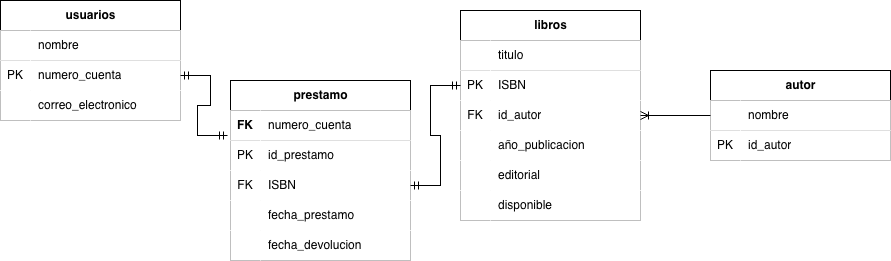

The diagram above was exported from draw.io. Its source (the exported page's mxGraphModel, read from the mxfile embedded in the PNG):
<mxGraphModel dx="976" dy="544" grid="1" gridSize="10" guides="1" tooltips="1" connect="1" arrows="1" fold="1" page="1" pageScale="1" pageWidth="827" pageHeight="1169" math="0" shadow="0">
  <root>
    <mxCell id="0" />
    <mxCell id="1" parent="0" />
    <mxCell id="Nbj9qdbNnpU1COkfdU0Q-1" value="libros" style="shape=table;startSize=30;container=1;collapsible=1;childLayout=tableLayout;fixedRows=1;rowLines=0;fontStyle=1;align=center;resizeLast=1;html=1;" vertex="1" parent="1">
      <mxGeometry x="730" y="260" width="180" height="210" as="geometry" />
    </mxCell>
    <mxCell id="Nbj9qdbNnpU1COkfdU0Q-2" value="" style="shape=tableRow;horizontal=0;startSize=0;swimlaneHead=0;swimlaneBody=0;collapsible=0;dropTarget=0;points=[[0,0.5],[1,0.5]];portConstraint=eastwest;top=0;left=0;right=0;bottom=1;" vertex="1" parent="Nbj9qdbNnpU1COkfdU0Q-1">
      <mxGeometry y="30" width="180" height="30" as="geometry" />
    </mxCell>
    <mxCell id="Nbj9qdbNnpU1COkfdU0Q-3" value="" style="shape=partialRectangle;connectable=0;top=0;left=0;bottom=0;right=0;fontStyle=1;overflow=hidden;whiteSpace=wrap;html=1;" vertex="1" parent="Nbj9qdbNnpU1COkfdU0Q-2">
      <mxGeometry width="30" height="30" as="geometry">
        <mxRectangle width="30" height="30" as="alternateBounds" />
      </mxGeometry>
    </mxCell>
    <mxCell id="Nbj9qdbNnpU1COkfdU0Q-4" value="&lt;span style=&quot;font-weight: 400;&quot;&gt;titulo&lt;/span&gt;" style="shape=partialRectangle;connectable=0;top=0;left=0;bottom=0;right=0;align=left;spacingLeft=6;fontStyle=1;overflow=hidden;html=1;whiteSpace=wrap;" vertex="1" parent="Nbj9qdbNnpU1COkfdU0Q-2">
      <mxGeometry x="30" width="150" height="30" as="geometry">
        <mxRectangle width="150" height="30" as="alternateBounds" />
      </mxGeometry>
    </mxCell>
    <mxCell id="Nbj9qdbNnpU1COkfdU0Q-5" value="" style="shape=tableRow;horizontal=0;startSize=0;swimlaneHead=0;swimlaneBody=0;collapsible=0;dropTarget=0;points=[[0,0.5],[1,0.5]];portConstraint=eastwest;top=0;left=0;right=0;bottom=0;" vertex="1" parent="Nbj9qdbNnpU1COkfdU0Q-1">
      <mxGeometry y="60" width="180" height="30" as="geometry" />
    </mxCell>
    <mxCell id="Nbj9qdbNnpU1COkfdU0Q-6" value="PK" style="shape=partialRectangle;connectable=0;top=0;left=0;bottom=0;right=0;editable=1;overflow=hidden;whiteSpace=wrap;html=1;" vertex="1" parent="Nbj9qdbNnpU1COkfdU0Q-5">
      <mxGeometry width="30" height="30" as="geometry">
        <mxRectangle width="30" height="30" as="alternateBounds" />
      </mxGeometry>
    </mxCell>
    <mxCell id="Nbj9qdbNnpU1COkfdU0Q-7" value="ISBN" style="shape=partialRectangle;connectable=0;top=0;left=0;bottom=0;right=0;align=left;spacingLeft=6;overflow=hidden;html=1;whiteSpace=wrap;" vertex="1" parent="Nbj9qdbNnpU1COkfdU0Q-5">
      <mxGeometry x="30" width="150" height="30" as="geometry">
        <mxRectangle width="150" height="30" as="alternateBounds" />
      </mxGeometry>
    </mxCell>
    <mxCell id="Nbj9qdbNnpU1COkfdU0Q-8" style="shape=tableRow;horizontal=0;startSize=0;swimlaneHead=0;swimlaneBody=0;collapsible=0;dropTarget=0;points=[[0,0.5],[1,0.5]];portConstraint=eastwest;top=0;left=0;right=0;bottom=0;" vertex="1" parent="Nbj9qdbNnpU1COkfdU0Q-1">
      <mxGeometry y="90" width="180" height="30" as="geometry" />
    </mxCell>
    <mxCell id="Nbj9qdbNnpU1COkfdU0Q-9" value="FK" style="shape=partialRectangle;connectable=0;top=0;left=0;bottom=0;right=0;editable=1;overflow=hidden;whiteSpace=wrap;html=1;" vertex="1" parent="Nbj9qdbNnpU1COkfdU0Q-8">
      <mxGeometry width="30" height="30" as="geometry">
        <mxRectangle width="30" height="30" as="alternateBounds" />
      </mxGeometry>
    </mxCell>
    <mxCell id="Nbj9qdbNnpU1COkfdU0Q-10" value="id_autor" style="shape=partialRectangle;connectable=0;top=0;left=0;bottom=0;right=0;align=left;spacingLeft=6;overflow=hidden;whiteSpace=wrap;html=1;" vertex="1" parent="Nbj9qdbNnpU1COkfdU0Q-8">
      <mxGeometry x="30" width="150" height="30" as="geometry">
        <mxRectangle width="150" height="30" as="alternateBounds" />
      </mxGeometry>
    </mxCell>
    <mxCell id="Nbj9qdbNnpU1COkfdU0Q-11" style="shape=tableRow;horizontal=0;startSize=0;swimlaneHead=0;swimlaneBody=0;collapsible=0;dropTarget=0;points=[[0,0.5],[1,0.5]];portConstraint=eastwest;top=0;left=0;right=0;bottom=0;" vertex="1" parent="Nbj9qdbNnpU1COkfdU0Q-1">
      <mxGeometry y="120" width="180" height="30" as="geometry" />
    </mxCell>
    <mxCell id="Nbj9qdbNnpU1COkfdU0Q-12" style="shape=partialRectangle;connectable=0;top=0;left=0;bottom=0;right=0;editable=1;overflow=hidden;whiteSpace=wrap;html=1;" vertex="1" parent="Nbj9qdbNnpU1COkfdU0Q-11">
      <mxGeometry width="30" height="30" as="geometry">
        <mxRectangle width="30" height="30" as="alternateBounds" />
      </mxGeometry>
    </mxCell>
    <mxCell id="Nbj9qdbNnpU1COkfdU0Q-13" value="año_publicacion" style="shape=partialRectangle;connectable=0;top=0;left=0;bottom=0;right=0;align=left;spacingLeft=6;overflow=hidden;whiteSpace=wrap;html=1;" vertex="1" parent="Nbj9qdbNnpU1COkfdU0Q-11">
      <mxGeometry x="30" width="150" height="30" as="geometry">
        <mxRectangle width="150" height="30" as="alternateBounds" />
      </mxGeometry>
    </mxCell>
    <mxCell id="Nbj9qdbNnpU1COkfdU0Q-14" style="shape=tableRow;horizontal=0;startSize=0;swimlaneHead=0;swimlaneBody=0;collapsible=0;dropTarget=0;points=[[0,0.5],[1,0.5]];portConstraint=eastwest;top=0;left=0;right=0;bottom=0;" vertex="1" parent="Nbj9qdbNnpU1COkfdU0Q-1">
      <mxGeometry y="150" width="180" height="30" as="geometry" />
    </mxCell>
    <mxCell id="Nbj9qdbNnpU1COkfdU0Q-15" style="shape=partialRectangle;connectable=0;top=0;left=0;bottom=0;right=0;editable=1;overflow=hidden;whiteSpace=wrap;html=1;" vertex="1" parent="Nbj9qdbNnpU1COkfdU0Q-14">
      <mxGeometry width="30" height="30" as="geometry">
        <mxRectangle width="30" height="30" as="alternateBounds" />
      </mxGeometry>
    </mxCell>
    <mxCell id="Nbj9qdbNnpU1COkfdU0Q-16" value="editorial" style="shape=partialRectangle;connectable=0;top=0;left=0;bottom=0;right=0;align=left;spacingLeft=6;overflow=hidden;whiteSpace=wrap;html=1;" vertex="1" parent="Nbj9qdbNnpU1COkfdU0Q-14">
      <mxGeometry x="30" width="150" height="30" as="geometry">
        <mxRectangle width="150" height="30" as="alternateBounds" />
      </mxGeometry>
    </mxCell>
    <mxCell id="Nbj9qdbNnpU1COkfdU0Q-17" style="shape=tableRow;horizontal=0;startSize=0;swimlaneHead=0;swimlaneBody=0;collapsible=0;dropTarget=0;points=[[0,0.5],[1,0.5]];portConstraint=eastwest;top=0;left=0;right=0;bottom=0;" vertex="1" parent="Nbj9qdbNnpU1COkfdU0Q-1">
      <mxGeometry y="180" width="180" height="30" as="geometry" />
    </mxCell>
    <mxCell id="Nbj9qdbNnpU1COkfdU0Q-18" style="shape=partialRectangle;connectable=0;top=0;left=0;bottom=0;right=0;editable=1;overflow=hidden;whiteSpace=wrap;html=1;" vertex="1" parent="Nbj9qdbNnpU1COkfdU0Q-17">
      <mxGeometry width="30" height="30" as="geometry">
        <mxRectangle width="30" height="30" as="alternateBounds" />
      </mxGeometry>
    </mxCell>
    <mxCell id="Nbj9qdbNnpU1COkfdU0Q-19" value="disponible" style="shape=partialRectangle;connectable=0;top=0;left=0;bottom=0;right=0;align=left;spacingLeft=6;overflow=hidden;whiteSpace=wrap;html=1;" vertex="1" parent="Nbj9qdbNnpU1COkfdU0Q-17">
      <mxGeometry x="30" width="150" height="30" as="geometry">
        <mxRectangle width="150" height="30" as="alternateBounds" />
      </mxGeometry>
    </mxCell>
    <mxCell id="Nbj9qdbNnpU1COkfdU0Q-20" value="usuarios" style="shape=table;startSize=30;container=1;collapsible=1;childLayout=tableLayout;fixedRows=1;rowLines=0;fontStyle=1;align=center;resizeLast=1;html=1;" vertex="1" parent="1">
      <mxGeometry x="270" y="250" width="180" height="120" as="geometry" />
    </mxCell>
    <mxCell id="Nbj9qdbNnpU1COkfdU0Q-21" value="" style="shape=tableRow;horizontal=0;startSize=0;swimlaneHead=0;swimlaneBody=0;collapsible=0;dropTarget=0;points=[[0,0.5],[1,0.5]];portConstraint=eastwest;top=0;left=0;right=0;bottom=1;" vertex="1" parent="Nbj9qdbNnpU1COkfdU0Q-20">
      <mxGeometry y="30" width="180" height="30" as="geometry" />
    </mxCell>
    <mxCell id="Nbj9qdbNnpU1COkfdU0Q-22" value="" style="shape=partialRectangle;connectable=0;top=0;left=0;bottom=0;right=0;fontStyle=1;overflow=hidden;whiteSpace=wrap;html=1;" vertex="1" parent="Nbj9qdbNnpU1COkfdU0Q-21">
      <mxGeometry width="30" height="30" as="geometry">
        <mxRectangle width="30" height="30" as="alternateBounds" />
      </mxGeometry>
    </mxCell>
    <mxCell id="Nbj9qdbNnpU1COkfdU0Q-23" value="&lt;span style=&quot;font-weight: 400;&quot;&gt;nombre&lt;/span&gt;" style="shape=partialRectangle;connectable=0;top=0;left=0;bottom=0;right=0;align=left;spacingLeft=6;fontStyle=1;overflow=hidden;html=1;whiteSpace=wrap;" vertex="1" parent="Nbj9qdbNnpU1COkfdU0Q-21">
      <mxGeometry x="30" width="150" height="30" as="geometry">
        <mxRectangle width="150" height="30" as="alternateBounds" />
      </mxGeometry>
    </mxCell>
    <mxCell id="Nbj9qdbNnpU1COkfdU0Q-24" value="" style="shape=tableRow;horizontal=0;startSize=0;swimlaneHead=0;swimlaneBody=0;collapsible=0;dropTarget=0;points=[[0,0.5],[1,0.5]];portConstraint=eastwest;top=0;left=0;right=0;bottom=0;" vertex="1" parent="Nbj9qdbNnpU1COkfdU0Q-20">
      <mxGeometry y="60" width="180" height="30" as="geometry" />
    </mxCell>
    <mxCell id="Nbj9qdbNnpU1COkfdU0Q-25" value="PK" style="shape=partialRectangle;connectable=0;top=0;left=0;bottom=0;right=0;editable=1;overflow=hidden;whiteSpace=wrap;html=1;" vertex="1" parent="Nbj9qdbNnpU1COkfdU0Q-24">
      <mxGeometry width="30" height="30" as="geometry">
        <mxRectangle width="30" height="30" as="alternateBounds" />
      </mxGeometry>
    </mxCell>
    <mxCell id="Nbj9qdbNnpU1COkfdU0Q-26" value="numero_cuenta" style="shape=partialRectangle;connectable=0;top=0;left=0;bottom=0;right=0;align=left;spacingLeft=6;overflow=hidden;html=1;whiteSpace=wrap;" vertex="1" parent="Nbj9qdbNnpU1COkfdU0Q-24">
      <mxGeometry x="30" width="150" height="30" as="geometry">
        <mxRectangle width="150" height="30" as="alternateBounds" />
      </mxGeometry>
    </mxCell>
    <mxCell id="Nbj9qdbNnpU1COkfdU0Q-27" style="shape=tableRow;horizontal=0;startSize=0;swimlaneHead=0;swimlaneBody=0;collapsible=0;dropTarget=0;points=[[0,0.5],[1,0.5]];portConstraint=eastwest;top=0;left=0;right=0;bottom=0;" vertex="1" parent="Nbj9qdbNnpU1COkfdU0Q-20">
      <mxGeometry y="90" width="180" height="30" as="geometry" />
    </mxCell>
    <mxCell id="Nbj9qdbNnpU1COkfdU0Q-28" style="shape=partialRectangle;connectable=0;top=0;left=0;bottom=0;right=0;editable=1;overflow=hidden;whiteSpace=wrap;html=1;" vertex="1" parent="Nbj9qdbNnpU1COkfdU0Q-27">
      <mxGeometry width="30" height="30" as="geometry">
        <mxRectangle width="30" height="30" as="alternateBounds" />
      </mxGeometry>
    </mxCell>
    <mxCell id="Nbj9qdbNnpU1COkfdU0Q-29" value="correo_electronico" style="shape=partialRectangle;connectable=0;top=0;left=0;bottom=0;right=0;align=left;spacingLeft=6;overflow=hidden;whiteSpace=wrap;html=1;" vertex="1" parent="Nbj9qdbNnpU1COkfdU0Q-27">
      <mxGeometry x="30" width="150" height="30" as="geometry">
        <mxRectangle width="150" height="30" as="alternateBounds" />
      </mxGeometry>
    </mxCell>
    <mxCell id="Nbj9qdbNnpU1COkfdU0Q-30" value="autor" style="shape=table;startSize=30;container=1;collapsible=1;childLayout=tableLayout;fixedRows=1;rowLines=0;fontStyle=1;align=center;resizeLast=1;html=1;" vertex="1" parent="1">
      <mxGeometry x="980" y="320" width="180" height="90" as="geometry" />
    </mxCell>
    <mxCell id="Nbj9qdbNnpU1COkfdU0Q-31" value="" style="shape=tableRow;horizontal=0;startSize=0;swimlaneHead=0;swimlaneBody=0;collapsible=0;dropTarget=0;points=[[0,0.5],[1,0.5]];portConstraint=eastwest;top=0;left=0;right=0;bottom=1;" vertex="1" parent="Nbj9qdbNnpU1COkfdU0Q-30">
      <mxGeometry y="30" width="180" height="30" as="geometry" />
    </mxCell>
    <mxCell id="Nbj9qdbNnpU1COkfdU0Q-32" value="" style="shape=partialRectangle;connectable=0;top=0;left=0;bottom=0;right=0;fontStyle=1;overflow=hidden;whiteSpace=wrap;html=1;" vertex="1" parent="Nbj9qdbNnpU1COkfdU0Q-31">
      <mxGeometry width="30" height="30" as="geometry">
        <mxRectangle width="30" height="30" as="alternateBounds" />
      </mxGeometry>
    </mxCell>
    <mxCell id="Nbj9qdbNnpU1COkfdU0Q-33" value="&lt;span style=&quot;font-weight: 400;&quot;&gt;nombre&lt;/span&gt;" style="shape=partialRectangle;connectable=0;top=0;left=0;bottom=0;right=0;align=left;spacingLeft=6;fontStyle=1;overflow=hidden;html=1;whiteSpace=wrap;" vertex="1" parent="Nbj9qdbNnpU1COkfdU0Q-31">
      <mxGeometry x="30" width="150" height="30" as="geometry">
        <mxRectangle width="150" height="30" as="alternateBounds" />
      </mxGeometry>
    </mxCell>
    <mxCell id="Nbj9qdbNnpU1COkfdU0Q-34" value="" style="shape=tableRow;horizontal=0;startSize=0;swimlaneHead=0;swimlaneBody=0;collapsible=0;dropTarget=0;points=[[0,0.5],[1,0.5]];portConstraint=eastwest;top=0;left=0;right=0;bottom=0;" vertex="1" parent="Nbj9qdbNnpU1COkfdU0Q-30">
      <mxGeometry y="60" width="180" height="30" as="geometry" />
    </mxCell>
    <mxCell id="Nbj9qdbNnpU1COkfdU0Q-35" value="PK" style="shape=partialRectangle;connectable=0;top=0;left=0;bottom=0;right=0;editable=1;overflow=hidden;whiteSpace=wrap;html=1;" vertex="1" parent="Nbj9qdbNnpU1COkfdU0Q-34">
      <mxGeometry width="30" height="30" as="geometry">
        <mxRectangle width="30" height="30" as="alternateBounds" />
      </mxGeometry>
    </mxCell>
    <mxCell id="Nbj9qdbNnpU1COkfdU0Q-36" value="id_autor" style="shape=partialRectangle;connectable=0;top=0;left=0;bottom=0;right=0;align=left;spacingLeft=6;overflow=hidden;html=1;whiteSpace=wrap;" vertex="1" parent="Nbj9qdbNnpU1COkfdU0Q-34">
      <mxGeometry x="30" width="150" height="30" as="geometry">
        <mxRectangle width="150" height="30" as="alternateBounds" />
      </mxGeometry>
    </mxCell>
    <mxCell id="Nbj9qdbNnpU1COkfdU0Q-37" value="prestamo" style="shape=table;startSize=30;container=1;collapsible=1;childLayout=tableLayout;fixedRows=1;rowLines=0;fontStyle=1;align=center;resizeLast=1;html=1;" vertex="1" parent="1">
      <mxGeometry x="500" y="330" width="180" height="180" as="geometry" />
    </mxCell>
    <mxCell id="Nbj9qdbNnpU1COkfdU0Q-38" value="" style="shape=tableRow;horizontal=0;startSize=0;swimlaneHead=0;swimlaneBody=0;collapsible=0;dropTarget=0;points=[[0,0.5],[1,0.5]];portConstraint=eastwest;top=0;left=0;right=0;bottom=1;" vertex="1" parent="Nbj9qdbNnpU1COkfdU0Q-37">
      <mxGeometry y="30" width="180" height="30" as="geometry" />
    </mxCell>
    <mxCell id="Nbj9qdbNnpU1COkfdU0Q-39" value="FK" style="shape=partialRectangle;connectable=0;top=0;left=0;bottom=0;right=0;fontStyle=1;overflow=hidden;whiteSpace=wrap;html=1;" vertex="1" parent="Nbj9qdbNnpU1COkfdU0Q-38">
      <mxGeometry width="30" height="30" as="geometry">
        <mxRectangle width="30" height="30" as="alternateBounds" />
      </mxGeometry>
    </mxCell>
    <mxCell id="Nbj9qdbNnpU1COkfdU0Q-40" value="&lt;span style=&quot;font-weight: 400;&quot;&gt;numero_cuenta&lt;/span&gt;" style="shape=partialRectangle;connectable=0;top=0;left=0;bottom=0;right=0;align=left;spacingLeft=6;fontStyle=1;overflow=hidden;html=1;whiteSpace=wrap;" vertex="1" parent="Nbj9qdbNnpU1COkfdU0Q-38">
      <mxGeometry x="30" width="150" height="30" as="geometry">
        <mxRectangle width="150" height="30" as="alternateBounds" />
      </mxGeometry>
    </mxCell>
    <mxCell id="Nbj9qdbNnpU1COkfdU0Q-41" style="shape=tableRow;horizontal=0;startSize=0;swimlaneHead=0;swimlaneBody=0;collapsible=0;dropTarget=0;points=[[0,0.5],[1,0.5]];portConstraint=eastwest;top=0;left=0;right=0;bottom=0;" vertex="1" parent="Nbj9qdbNnpU1COkfdU0Q-37">
      <mxGeometry y="60" width="180" height="30" as="geometry" />
    </mxCell>
    <mxCell id="Nbj9qdbNnpU1COkfdU0Q-42" value="PK" style="shape=partialRectangle;connectable=0;top=0;left=0;bottom=0;right=0;editable=1;overflow=hidden;whiteSpace=wrap;html=1;" vertex="1" parent="Nbj9qdbNnpU1COkfdU0Q-41">
      <mxGeometry width="30" height="30" as="geometry">
        <mxRectangle width="30" height="30" as="alternateBounds" />
      </mxGeometry>
    </mxCell>
    <mxCell id="Nbj9qdbNnpU1COkfdU0Q-43" value="id_prestamo" style="shape=partialRectangle;connectable=0;top=0;left=0;bottom=0;right=0;align=left;spacingLeft=6;overflow=hidden;whiteSpace=wrap;html=1;" vertex="1" parent="Nbj9qdbNnpU1COkfdU0Q-41">
      <mxGeometry x="30" width="150" height="30" as="geometry">
        <mxRectangle width="150" height="30" as="alternateBounds" />
      </mxGeometry>
    </mxCell>
    <mxCell id="Nbj9qdbNnpU1COkfdU0Q-44" style="shape=tableRow;horizontal=0;startSize=0;swimlaneHead=0;swimlaneBody=0;collapsible=0;dropTarget=0;points=[[0,0.5],[1,0.5]];portConstraint=eastwest;top=0;left=0;right=0;bottom=0;" vertex="1" parent="Nbj9qdbNnpU1COkfdU0Q-37">
      <mxGeometry y="90" width="180" height="30" as="geometry" />
    </mxCell>
    <mxCell id="Nbj9qdbNnpU1COkfdU0Q-45" value="FK" style="shape=partialRectangle;connectable=0;top=0;left=0;bottom=0;right=0;editable=1;overflow=hidden;whiteSpace=wrap;html=1;" vertex="1" parent="Nbj9qdbNnpU1COkfdU0Q-44">
      <mxGeometry width="30" height="30" as="geometry">
        <mxRectangle width="30" height="30" as="alternateBounds" />
      </mxGeometry>
    </mxCell>
    <mxCell id="Nbj9qdbNnpU1COkfdU0Q-46" value="ISBN" style="shape=partialRectangle;connectable=0;top=0;left=0;bottom=0;right=0;align=left;spacingLeft=6;overflow=hidden;whiteSpace=wrap;html=1;" vertex="1" parent="Nbj9qdbNnpU1COkfdU0Q-44">
      <mxGeometry x="30" width="150" height="30" as="geometry">
        <mxRectangle width="150" height="30" as="alternateBounds" />
      </mxGeometry>
    </mxCell>
    <mxCell id="Nbj9qdbNnpU1COkfdU0Q-47" style="shape=tableRow;horizontal=0;startSize=0;swimlaneHead=0;swimlaneBody=0;collapsible=0;dropTarget=0;points=[[0,0.5],[1,0.5]];portConstraint=eastwest;top=0;left=0;right=0;bottom=0;" vertex="1" parent="Nbj9qdbNnpU1COkfdU0Q-37">
      <mxGeometry y="120" width="180" height="30" as="geometry" />
    </mxCell>
    <mxCell id="Nbj9qdbNnpU1COkfdU0Q-48" style="shape=partialRectangle;connectable=0;top=0;left=0;bottom=0;right=0;editable=1;overflow=hidden;whiteSpace=wrap;html=1;" vertex="1" parent="Nbj9qdbNnpU1COkfdU0Q-47">
      <mxGeometry width="30" height="30" as="geometry">
        <mxRectangle width="30" height="30" as="alternateBounds" />
      </mxGeometry>
    </mxCell>
    <mxCell id="Nbj9qdbNnpU1COkfdU0Q-49" value="fecha_prestamo" style="shape=partialRectangle;connectable=0;top=0;left=0;bottom=0;right=0;align=left;spacingLeft=6;overflow=hidden;whiteSpace=wrap;html=1;" vertex="1" parent="Nbj9qdbNnpU1COkfdU0Q-47">
      <mxGeometry x="30" width="150" height="30" as="geometry">
        <mxRectangle width="150" height="30" as="alternateBounds" />
      </mxGeometry>
    </mxCell>
    <mxCell id="Nbj9qdbNnpU1COkfdU0Q-50" style="shape=tableRow;horizontal=0;startSize=0;swimlaneHead=0;swimlaneBody=0;collapsible=0;dropTarget=0;points=[[0,0.5],[1,0.5]];portConstraint=eastwest;top=0;left=0;right=0;bottom=0;" vertex="1" parent="Nbj9qdbNnpU1COkfdU0Q-37">
      <mxGeometry y="150" width="180" height="30" as="geometry" />
    </mxCell>
    <mxCell id="Nbj9qdbNnpU1COkfdU0Q-51" style="shape=partialRectangle;connectable=0;top=0;left=0;bottom=0;right=0;editable=1;overflow=hidden;whiteSpace=wrap;html=1;" vertex="1" parent="Nbj9qdbNnpU1COkfdU0Q-50">
      <mxGeometry width="30" height="30" as="geometry">
        <mxRectangle width="30" height="30" as="alternateBounds" />
      </mxGeometry>
    </mxCell>
    <mxCell id="Nbj9qdbNnpU1COkfdU0Q-52" value="fecha_devolucion" style="shape=partialRectangle;connectable=0;top=0;left=0;bottom=0;right=0;align=left;spacingLeft=6;overflow=hidden;whiteSpace=wrap;html=1;" vertex="1" parent="Nbj9qdbNnpU1COkfdU0Q-50">
      <mxGeometry x="30" width="150" height="30" as="geometry">
        <mxRectangle width="150" height="30" as="alternateBounds" />
      </mxGeometry>
    </mxCell>
    <mxCell id="Nbj9qdbNnpU1COkfdU0Q-53" value="" style="edgeStyle=entityRelationEdgeStyle;fontSize=12;html=1;endArrow=ERoneToMany;rounded=0;entryX=1;entryY=0.5;entryDx=0;entryDy=0;" edge="1" parent="1" source="Nbj9qdbNnpU1COkfdU0Q-30" target="Nbj9qdbNnpU1COkfdU0Q-8">
      <mxGeometry width="100" height="100" relative="1" as="geometry">
        <mxPoint x="640" y="380" as="sourcePoint" />
        <mxPoint x="740" y="280" as="targetPoint" />
      </mxGeometry>
    </mxCell>
    <mxCell id="Nbj9qdbNnpU1COkfdU0Q-54" value="" style="edgeStyle=entityRelationEdgeStyle;fontSize=12;html=1;endArrow=ERmandOne;startArrow=ERmandOne;rounded=0;exitX=-0.017;exitY=0.833;exitDx=0;exitDy=0;exitPerimeter=0;entryX=1;entryY=0.5;entryDx=0;entryDy=0;" edge="1" parent="1" source="Nbj9qdbNnpU1COkfdU0Q-38" target="Nbj9qdbNnpU1COkfdU0Q-24">
      <mxGeometry width="100" height="100" relative="1" as="geometry">
        <mxPoint x="409.99999999999994" y="458.01" as="sourcePoint" />
        <mxPoint x="420" y="220" as="targetPoint" />
      </mxGeometry>
    </mxCell>
    <mxCell id="Nbj9qdbNnpU1COkfdU0Q-55" value="" style="edgeStyle=entityRelationEdgeStyle;fontSize=12;html=1;endArrow=ERmandOne;startArrow=ERmandOne;rounded=0;exitX=1;exitY=0.5;exitDx=0;exitDy=0;entryX=0;entryY=0.5;entryDx=0;entryDy=0;" edge="1" parent="1" source="Nbj9qdbNnpU1COkfdU0Q-44" target="Nbj9qdbNnpU1COkfdU0Q-5">
      <mxGeometry width="100" height="100" relative="1" as="geometry">
        <mxPoint x="680" y="430" as="sourcePoint" />
        <mxPoint x="630" y="370" as="targetPoint" />
      </mxGeometry>
    </mxCell>
  </root>
</mxGraphModel>